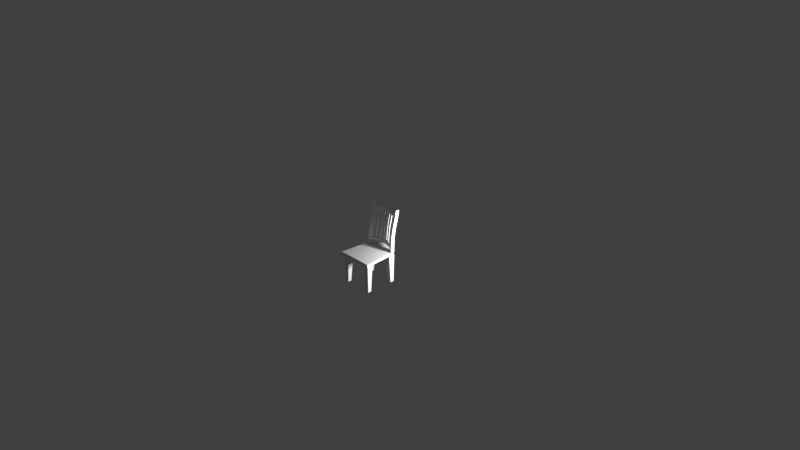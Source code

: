 # Source: chair.blend  (saved by Blender 2.79.0; exported with 4.5.12 LTS)
import bpy
from mathutils import Matrix  # noqa: F401  (used for matrix-valued properties, if any)

bpy.ops.wm.read_factory_settings(use_empty=True)
scene = bpy.context.scene
scene.name = 'Scene'

# ---- collections
col_collection_1 = bpy.data.collections.new('Collection 1'); scene.collection.children.link(col_collection_1)

# ---- materials (node trees are filled in below, after node groups)
mat_material = bpy.data.materials.new('Material')
mat_material.alpha_threshold = 0.0
mat_material.use_transparent_shadow = False
mat_material.roughness = 0.5
mat_material.line_color = (0.0, 0.0, 0.0, 1.0)

# ---- material node trees

# ---- world
world_world = bpy.data.worlds.new('World'); scene.world = world_world
world_world.color = (0.05088, 0.05088, 0.05088)
world_world.use_sun_shadow = False
world_world.sun_shadow_jitter_overblur = 0.0
world_world.cycles.sampling_method = 'MANUAL'

# ---- cameras
cam_camera = bpy.data.cameras.new('Camera')
cam_camera.clip_end = 100.0
cam_camera.lens = 35.0
cam_camera.sensor_width = 32.0
cam_camera.sensor_height = 18.0
cam_camera.ortho_scale = 7.314
cam_camera.dof.focus_distance = 0.0
cam_camera.dof.aperture_fstop = 128.0

# ---- lights
light_lamp = bpy.data.lights.new('Lamp', 'POINT')
light_lamp.transmission_factor = 0.0
light_lamp.cutoff_distance = 30.0
light_lamp.energy = 100.0
light_lamp.shadow_buffer_clip_start = 1.001
light_lamp.shadow_soft_size = 0.1
light_lamp.shadow_maximum_resolution = 0.006
light_lamp.use_absolute_resolution = True

# ---- meshes
me_cube = bpy.data.meshes.new('Cube')
me_cube.from_pydata([(-1.134, 1.142, -1.0), (-1.134, 1.142, 1.0), (0.0, 1.119, -1.0), (0.0, 1.119, 1.0), (-1.098, 0.7941, -1.0), (-1.098, 0.7941, 1.0), (0.0, 0.7701, 1.0), (-0.7693, 1.119, -1.0), (-0.7693, 1.119, 1.0), (-0.7693, 0.7701, 1.0), (-0.6938, 1.0, 1.001), (-1.0, 1.0, 1.001), (-1.0, 0.6374, 0.9988), (-0.6938, 0.6374, 0.9988), (-0.7693, 0.9991, 36.16), (-1.0, 0.9991, 36.16), (-1.0, 0.7691, 36.16), (-0.7693, 0.7691, 36.16), (-0.7693, 1.119, -2.409), (-1.134, 1.142, -2.409), (-1.098, 0.7941, -2.409), (0.0, 0.7701, -2.409), (0.0, 1.119, -2.409), (-0.7693, 0.7701, -2.409), (-0.9683, -1.042, -1.0), (-0.9683, -1.042, 1.0), (0.0, -1.393, -1.0), (0.0, -1.393, 1.0), (-1.042, 0.02606, -1.0), (-1.042, 0.02606, 1.0), (0.0, -0.06337, 1.0), (0.0, -0.06337, -1.0), (-0.9851, -0.7974, -1.0), (-0.9851, -0.7974, 1.0), (0.0, -1.132, 1.0), (-0.7693, -1.149, -1.0), (-0.7693, -1.149, 1.0), (-0.7693, -0.002211, 1.0), (-0.7693, -0.002211, -1.0), (-0.7693, -0.9082, 1.0), (-0.6938, -1.183, 1.001), (-1.0, -1.059, 1.001), (-1.0, -0.6791, 0.9988), (-0.6938, -0.7858, 0.9988), (-0.7693, -0.9991, 36.16), (-1.0, -0.9991, 36.16), (-1.0, -0.7691, 36.16), (-0.7693, -0.7691, 36.16), (-0.7693, -1.149, -2.409), (-0.9683, -1.042, -2.409), (-0.9851, -0.7974, -2.409), (0.0, -1.132, -2.409), (0.0, -1.393, -2.409), (-0.7693, -0.003113, -2.409), (-1.042, 0.02606, -2.409), (0.0, -0.06821, -2.409), (-0.7693, -0.9082, -2.409), (-0.7693, -1.149, -2.409), (-1.0, -1.059, -2.409), (-1.0, -0.8228, -2.409), (-0.7693, -0.9082, -2.409), (-0.7778, -1.537, -54.15), (-1.006, -1.446, -54.19), (-1.001, -1.215, -54.82), (-0.7724, -1.303, -54.78), (-0.7731, -1.522, -54.17), (-1.002, -1.431, -54.21), (-0.9962, -1.201, -54.83), (-0.7677, -1.289, -54.8), (-0.7511, -1.23, -44.27), (-0.7638, -1.287, -50.66), (-0.9922, -1.194, -50.71), (-0.9796, -1.136, -44.32), (-0.9847, -1.366, -43.73), (-0.9976, -1.425, -50.08), (-0.7692, -1.521, -50.03), (-0.7562, -1.461, -43.68), (-0.7299, -1.284, -44.15), (-0.7426, -1.342, -50.53), (-0.746, -1.49, -50.13), (-0.733, -1.43, -43.78), (0.0, -1.449, -44.08), (0.0, -1.486, -50.48), (0.0, -1.634, -50.17), (0.0, -1.593, -43.79), (-0.9961, -0.8333, -9.519), (-0.9993, -0.8261, -5.981), (-0.7658, -1.156, -9.491), (-0.7687, -1.151, -5.977), (-0.7687, -0.9128, -5.981), (-0.7655, -0.9215, -9.517), (-0.9994, -1.061, -5.977), (-0.9963, -1.066, -9.493), (-0.7489, -0.9605, -9.514), (-0.752, -0.9521, -5.981), (-0.7521, -1.129, -5.977), (-0.7491, -1.135, -9.494), (0.0, -1.185, -9.508), (0.0, -1.175, -5.979), (0.0, -1.364, -5.979), (0.0, -1.366, -9.502), (-0.6237, -1.015, -9.512), (-0.4986, -1.068, -9.51), (-0.3736, -1.115, -9.508), (-0.2487, -1.152, -9.508), (-0.1239, -1.177, -9.508), (-0.1254, -1.166, -5.979), (-0.2508, -1.142, -5.979), (-0.376, -1.104, -5.98), (-0.5013, -1.058, -5.98), (-0.6267, -1.006, -5.98), (-0.6238, -1.19, -9.493), (-0.4988, -1.243, -9.492), (-0.3738, -1.292, -9.493), (-0.249, -1.331, -9.496), (-0.1241, -1.357, -9.499), (-0.6267, -1.184, -5.977), (-0.5014, -1.238, -5.977), (-0.3761, -1.287, -5.978), (-0.2508, -1.327, -5.979), (-0.1254, -1.354, -5.979), (-0.61, -1.484, -43.73), (-0.4872, -1.532, -43.7), (-0.3643, -1.569, -43.68), (-0.2413, -1.594, -43.69), (-0.118, -1.602, -43.72), (-0.1151, -1.458, -44.03), (-0.2383, -1.45, -44.02), (-0.3612, -1.425, -44.03), (-0.4841, -1.386, -44.06), (-0.607, -1.336, -44.1), (-0.1256, -1.501, -50.43), (-0.2496, -1.497, -50.4), (-0.3732, -1.476, -50.41), (-0.4965, -1.44, -50.44), (-0.6196, -1.393, -50.48), (-0.1286, -1.649, -50.09), (-0.2527, -1.645, -50.05), (-0.3764, -1.624, -50.03), (-0.4998, -1.589, -50.05), (-0.6229, -1.543, -50.08), (0.0, -1.565, -43.85), (0.0, -1.482, -44.01), (-0.1174, -1.574, -43.78), (0.0, -1.226, -9.506), (0.0, -1.33, -9.503), (-0.1239, -1.217, -9.505), (-0.124, -1.321, -9.501), (-0.6237, -1.054, -9.507), (-0.4986, -1.107, -9.506), (-0.3736, -1.154, -9.505), (-0.2487, -1.192, -9.505), (-0.6238, -1.154, -9.496), (-0.4987, -1.208, -9.496), (-0.3737, -1.256, -9.496), (-0.2489, -1.295, -9.498), (-0.6094, -1.455, -43.81), (-0.4865, -1.503, -43.77), (-0.3637, -1.541, -43.75), (-0.2407, -1.565, -43.75), (-0.1158, -1.491, -43.96), (-0.2389, -1.482, -43.94), (-0.3619, -1.457, -43.95), (-0.4847, -1.419, -43.98), (-0.6076, -1.37, -44.02), (-0.577, -0.01816, 1.0), (-0.3847, -0.03964, 1.0), (-0.1923, -0.05687, 1.0), (-0.577, 0.7701, 1.0), (-0.3847, 0.7701, 1.0), (-0.1923, 0.7701, 1.0), (-0.1923, 1.119, -1.0), (-0.3847, 1.119, -1.0), (-0.577, 1.119, -1.0), (-0.1923, 1.119, 1.0), (-0.3847, 1.119, 1.0), (-0.577, 1.119, 1.0), (-0.1923, 1.119, -2.409), (-0.3847, 1.119, -2.409), (-0.577, 1.119, -2.409), (-0.1923, 0.7701, -2.409), (-0.3847, 0.7701, -2.409), (-0.577, 0.7701, -2.409), (-0.577, -0.9879, 1.0), (-0.3847, -1.061, 1.0), (-0.1923, -1.113, 1.0), (-0.1923, -1.37, -1.0), (-0.3847, -1.312, -1.0), (-0.577, -1.234, -1.0), (-0.1923, -1.37, 1.0), (-0.3847, -1.312, 1.0), (-0.577, -1.234, 1.0), (-0.1923, -1.37, -2.409), (-0.3847, -1.312, -2.409), (-0.577, -1.234, -2.409), (-0.1923, -1.113, -2.409), (-0.3847, -1.061, -2.409), (-0.577, -0.9879, -2.409), (0.0, -1.503, -36.99), (0.0, -1.437, -30.12), (0.0, -1.383, -23.25), (0.0, -1.346, -16.38), (-0.1172, -1.339, -16.37), (-0.1102, -1.378, -23.23), (-0.1069, -1.436, -30.09), (-0.1094, -1.506, -36.94), (-0.1167, -1.24, -16.4), (-0.1093, -1.283, -23.3), (-0.1056, -1.345, -30.21), (-0.1078, -1.419, -37.1), (0.0, -1.246, -16.41), (0.0, -1.287, -23.32), (0.0, -1.346, -30.23), (0.0, -1.416, -37.14), (-0.3646, -1.18, -16.4), (-0.3558, -1.227, -23.3), (-0.3513, -1.295, -30.21), (-0.3534, -1.377, -37.09), (-0.355, -1.463, -36.92), (-0.3527, -1.386, -30.07), (-0.3567, -1.322, -23.21), (-0.3651, -1.278, -16.35), (-0.2323, -1.492, -36.92), (-0.2298, -1.418, -30.07), (-0.2334, -1.357, -23.21), (-0.2411, -1.315, -16.36), (-0.2306, -1.406, -37.09), (-0.2284, -1.328, -30.2), (-0.2324, -1.262, -23.3), (-0.2406, -1.217, -16.4), (-0.6134, -1.081, -16.41), (-0.6033, -1.13, -23.33), (-0.5978, -1.2, -30.26), (-0.5993, -1.284, -37.16), (-0.6008, -1.373, -36.97), (-0.599, -1.291, -30.11), (-0.604, -1.224, -23.24), (-0.6137, -1.178, -16.36), (-0.4778, -1.423, -36.94), (-0.4757, -1.343, -30.09), (-0.4802, -1.276, -23.22), (-0.4893, -1.231, -16.36), (-0.4762, -1.335, -37.12), (-0.4744, -1.251, -30.23), (-0.4793, -1.182, -23.31), (-0.4888, -1.133, -16.4), (-0.7555, -0.9453, -16.45), (-0.7456, -0.9904, -23.43), (-0.7404, -1.06, -30.41), (-0.7422, -1.145, -37.37), (-0.9868, -1.089, -16.35), (-0.9776, -1.135, -23.21), (-0.973, -1.202, -30.07), (-0.9754, -1.284, -36.91), (-0.971, -1.052, -37.41), (-0.9697, -0.9685, -30.44), (-0.9754, -0.9001, -23.44), (-0.9858, -0.8563, -16.46), (-0.7466, -1.378, -36.87), (-0.7438, -1.295, -30.03), (-0.7478, -1.227, -23.19), (-0.7566, -1.181, -16.34), (-1.127, 1.135, -1.0), (-1.128, 1.136, 0.9943), (0.0, 1.109, -1.0), (0.0, 1.112, 0.9929), (-1.088, 0.7949, -1.0), (-1.091, 0.7947, 0.9929), (0.0, 0.7701, 0.99), (-0.7696, 1.109, -1.0), (-0.7695, 1.112, 0.9929), (-0.7743, 0.7614, 0.9999), (-0.6996, 0.9942, 1.007), (-0.997, 0.997, 0.9922), (-0.9942, 0.6431, 1.005), (-0.6995, 0.6431, 1.005), (-0.7751, 0.9933, 36.15), (-0.9942, 0.9933, 36.15), (-0.9942, 0.7749, 36.15), (-0.7751, 0.7749, 36.15), (-0.7695, 1.112, -2.401), (-1.128, 1.136, -2.403), (-1.091, 0.7947, -2.402), (0.0, 0.7701, -2.399), (0.0, 1.112, -2.402), (-0.7693, 0.7701, -2.399), (-0.9599, -1.036, -1.0), (-0.9636, -1.038, 1.008), (0.001171, -1.383, -1.0), (0.0008594, -1.386, 0.9932), (-1.032, 0.02426, -1.0), (-1.035, 0.02656, 0.9929), (0.0, -0.06337, 0.99), (-0.0008176, -0.07333, -1.0), (-0.9752, -0.7967, -1.0), (-0.9781, -0.7968, 1.007), (0.0, -1.132, 0.99), (-0.7649, -1.14, -1.0), (-0.7661, -1.143, 1.007), (-0.7693, -0.002211, 0.99), (-0.7703, -0.01217, -1.0), (-0.7691, -0.8982, 0.9999), (-0.6991, -1.176, 1.006), (-0.9938, -1.054, 1.007), (-0.9946, -0.6856, 1.004), (-0.6998, -0.7907, 1.005), (-0.7742, -0.993, 36.15), (-0.9934, -0.9938, 36.15), (-0.995, -0.7752, 36.15), (-0.7758, -0.7745, 36.15), (-0.765, -1.141, -2.407), (-0.9637, -1.039, -2.417), (-0.9781, -0.7969, -2.402), (0.0, -1.132, -2.399), (0.0008594, -1.386, -2.402), (-0.7697, -0.007563, -2.4), (-1.035, 0.0231, -2.402), (-0.0003653, -0.07266, -2.4), (-0.7693, -0.9082, -2.399), (-0.7735, -1.143, -2.415), (-0.9934, -1.055, -2.415), (-0.9953, -0.8296, -2.414), (-0.7763, -0.9131, -2.403), (-0.7828, -1.529, -54.15), (-0.9989, -1.44, -54.19), (-1.01, -1.219, -54.82), (-0.7697, -1.312, -54.78), (-0.7644, -1.519, -54.16), (-1.005, -1.423, -54.21), (-0.9997, -1.195, -54.84), (-0.7609, -1.286, -54.8), (-0.7583, -1.237, -44.27), (-0.7722, -1.293, -50.66), (-0.9867, -1.203, -50.71), (-0.9742, -1.145, -44.32), (-0.9763, -1.361, -43.73), (-0.9892, -1.42, -50.08), (-0.7719, -1.511, -50.03), (-0.7616, -1.453, -43.68), (-0.7335, -1.293, -44.15), (-0.7493, -1.337, -50.52), (-0.7436, -1.48, -50.13), (-0.741, -1.433, -43.78), (-0.006478, -1.456, -44.08), (-0.003821, -1.488, -50.47), (-0.006454, -1.627, -50.17), (-0.007422, -1.591, -43.8), (-0.9904, -0.8415, -9.519), (-0.9936, -0.8343, -5.981), (-0.7712, -1.148, -9.491), (-0.7742, -1.142, -5.977), (-0.7768, -0.9187, -5.981), (-0.7736, -0.9273, -9.517), (-0.9911, -1.055, -5.977), (-0.9881, -1.06, -9.493), (-0.7533, -0.9533, -9.519), (-0.7565, -0.9447, -5.975), (-0.7587, -1.134, -5.971), (-0.7558, -1.14, -9.499), (0.0004221, -1.178, -9.515), (0.0004584, -1.168, -5.972), (-0.0005435, -1.371, -5.972), (-0.0007093, -1.373, -9.509), (-0.621, -1.009, -9.519), (-0.4961, -1.061, -9.517), (-0.3715, -1.108, -9.516), (-0.2471, -1.146, -9.515), (-0.1231, -1.17, -9.515), (-0.1245, -1.16, -5.972), (-0.2491, -1.135, -5.972), (-0.3738, -1.098, -5.972), (-0.4987, -1.051, -5.973), (-0.6239, -0.9993, -5.973), (-0.6268, -1.196, -9.499), (-0.5016, -1.25, -9.499), (-0.3763, -1.299, -9.5), (-0.2509, -1.338, -9.502), (-0.1253, -1.364, -9.506), (-0.6295, -1.191, -5.97), (-0.504, -1.245, -5.97), (-0.3784, -1.294, -5.971), (-0.2526, -1.334, -5.972), (-0.1265, -1.361, -5.972), (-0.6067, -1.484, -43.74), (-0.4847, -1.531, -43.71), (-0.3636, -1.568, -43.69), (-0.2425, -1.592, -43.69), (-0.1215, -1.6, -43.73), (-0.1157, -1.468, -44.04), (-0.2397, -1.459, -44.02), (-0.3633, -1.434, -44.03), (-0.4868, -1.396, -44.06), (-0.6101, -1.346, -44.1), (-0.1221, -1.503, -50.42), (-0.2485, -1.499, -50.39), (-0.3746, -1.477, -50.4), (-0.4995, -1.44, -50.43), (-0.6231, -1.393, -50.47), (-0.1282, -1.64, -50.09), (-0.2514, -1.635, -50.05), (-0.3743, -1.614, -50.03), (-0.497, -1.58, -50.05), (-0.6197, -1.534, -50.08), (0.009856, -1.564, -43.85), (0.007026, -1.489, -44.01), (-0.1214, -1.578, -43.79), (-0.0004755, -1.233, -9.513), (0.0002719, -1.323, -9.511), (-0.1152, -1.221, -9.509), (-0.1151, -1.318, -9.504), (-0.6303, -1.059, -9.513), (-0.508, -1.109, -9.504), (-0.3655, -1.157, -9.51), (-0.2582, -1.195, -9.506), (-0.6293, -1.147, -9.501), (-0.5077, -1.203, -9.495), (-0.3647, -1.254, -9.5), (-0.2579, -1.292, -9.501), (-0.613, -1.454, -43.82), (-0.4798, -1.501, -43.78), (-0.3681, -1.542, -43.76), (-0.2354, -1.559, -43.76), (-0.1209, -1.499, -43.96), (-0.2325, -1.49, -43.94), (-0.369, -1.464, -43.95), (-0.4792, -1.427, -43.98), (-0.6152, -1.376, -44.02), (-0.577, -0.01816, 0.99), (-0.3847, -0.03964, 0.99), (-0.1923, -0.05687, 0.99), (-0.577, 0.7701, 0.99), (-0.3847, 0.7701, 0.99), (-0.1923, 0.7701, 0.99), (-0.1923, 1.109, -1.0), (-0.3847, 1.109, -1.0), (-0.577, 1.109, -1.0), (-0.1923, 1.112, 0.9929), (-0.3847, 1.112, 0.9929), (-0.577, 1.112, 0.9929), (-0.1923, 1.112, -2.402), (-0.3847, 1.112, -2.402), (-0.577, 1.112, -2.402), (-0.1923, 0.7701, -2.399), (-0.3847, 0.7701, -2.399), (-0.577, 0.7701, -2.399), (-0.577, -0.9879, 0.99), (-0.3847, -1.061, 0.99), (-0.1923, -1.113, 0.99), (-0.1903, -1.361, -1.0), (-0.3813, -1.303, -1.0), (-0.5731, -1.225, -1.0), (-0.1909, -1.363, 0.9931), (-0.3823, -1.306, 0.993), (-0.5742, -1.228, 0.993), (-0.1909, -1.363, -2.402), (-0.3823, -1.306, -2.402), (-0.5742, -1.228, -2.402), (-0.1923, -1.113, -2.399), (-0.3847, -1.061, -2.399), (-0.577, -0.9879, -2.399), (-0.0003977, -1.493, -36.99), (6.104e-05, -1.427, -30.12), (0.0003842, -1.373, -23.25), (0.0005795, -1.336, -16.38), (-0.1099, -1.332, -16.37), (-0.1029, -1.371, -23.23), (-0.09977, -1.429, -30.09), (-0.1024, -1.498, -36.94), (-0.1099, -1.247, -16.4), (-0.1024, -1.29, -23.3), (-0.09863, -1.352, -30.21), (-0.1007, -1.426, -37.1), (-0.0005432, -1.256, -16.41), (-0.0003632, -1.297, -23.32), (-6.012e-05, -1.356, -30.23), (0.0003815, -1.426, -37.14), (-0.3586, -1.188, -16.4), (-0.3498, -1.235, -23.3), (-0.3453, -1.303, -30.21), (-0.3473, -1.385, -37.09), (-0.3472, -1.457, -36.92), (-0.3447, -1.38, -30.07), (-0.3487, -1.316, -23.21), (-0.3571, -1.272, -16.35), (-0.2384, -1.484, -36.92), (-0.2359, -1.41, -30.07), (-0.2394, -1.349, -23.21), (-0.2471, -1.307, -16.36), (-0.2385, -1.412, -37.09), (-0.2364, -1.334, -30.2), (-0.2404, -1.268, -23.3), (-0.2486, -1.223, -16.4), (-0.6079, -1.089, -16.41), (-0.5978, -1.138, -23.33), (-0.5924, -1.208, -30.26), (-0.5938, -1.293, -37.16), (-0.5925, -1.367, -36.97), (-0.5907, -1.286, -30.11), (-0.5957, -1.218, -23.24), (-0.6054, -1.172, -16.36), (-0.4833, -1.414, -36.94), (-0.4812, -1.334, -30.09), (-0.4857, -1.268, -23.22), (-0.4948, -1.222, -16.36), (-0.4846, -1.341, -37.12), (-0.4828, -1.257, -30.23), (-0.4877, -1.187, -23.31), (-0.4972, -1.139, -16.4), (-0.7637, -0.951, -16.45), (-0.7539, -0.996, -23.43), (-0.7487, -1.066, -30.41), (-0.7505, -1.15, -37.37), (-0.9785, -1.084, -16.35), (-0.9693, -1.129, -23.21), (-0.9647, -1.196, -30.07), (-0.967, -1.278, -36.91), (-0.9655, -1.061, -37.41), (-0.9642, -0.9769, -30.44), (-0.9699, -0.9084, -23.44), (-0.9801, -0.8645, -16.46), (-0.7521, -1.37, -36.87), (-0.7493, -1.287, -30.03), (-0.7534, -1.219, -23.19), (-0.7622, -1.172, -16.34)], [], [(4, 5, 1, 0), (8, 7, 0, 1), (9, 5, 29, 37), (4, 0, 19, 20), (171, 2, 22, 177), (9, 8, 10, 13), (28, 29, 5, 4), (176, 8, 9, 168), (0, 7, 18, 19), (28, 4, 20, 54), (168, 9, 37, 165), (176, 173, 7, 8), (12, 13, 17, 16), (8, 1, 11, 10), (5, 9, 13, 12), (1, 5, 12, 11), (14, 15, 16, 17), (10, 11, 15, 14), (13, 10, 14, 17), (11, 12, 16, 15), (23, 53, 54, 20), (18, 23, 20, 19), (179, 182, 23, 18), (21, 55, 53, 23, 182, 181, 180), (32, 24, 25, 33), (36, 25, 24, 35), (39, 37, 29, 33), (32, 50, 49, 24), (186, 192, 52, 26), (39, 43, 40, 36), (28, 32, 33, 29), (191, 183, 39, 36), (24, 49, 48, 35), (28, 54, 50, 32), (183, 165, 37, 39), (191, 36, 35, 188), (42, 46, 47, 43), (36, 40, 41, 25), (33, 42, 43, 39), (25, 41, 42, 33), (44, 47, 46, 45), (40, 44, 45, 41), (43, 47, 44, 40), (41, 45, 46, 42), (56, 50, 54, 53), (50, 56, 60, 59), (194, 48, 56, 197), (51, 195, 196, 197, 56, 53, 55), (31, 55, 53, 38), (38, 53, 54, 28), (71, 70, 64, 63), (49, 50, 59, 58), (56, 48, 57, 60), (48, 49, 58, 57), (64, 61, 65, 68), (75, 74, 62, 61), (70, 75, 61, 64), (74, 71, 63, 62), (65, 66, 67, 68), (62, 63, 67, 66), (63, 64, 68, 67), (61, 62, 66, 65), (253, 254, 72, 73), (73, 72, 71, 74), (249, 258, 76, 69), (75, 70, 78, 79), (258, 253, 73, 76), (76, 73, 74, 75), (254, 249, 69, 72), (72, 69, 70, 71), (115, 100, 145, 147), (76, 75, 79, 80), (70, 69, 77, 78), (69, 76, 80, 77), (81, 84, 83, 82), (131, 126, 81, 82), (136, 131, 82, 83), (125, 136, 83, 84), (59, 60, 89, 86), (86, 89, 90, 85), (57, 58, 91, 88), (88, 91, 92, 87), (60, 57, 88, 89), (90, 89, 95, 96), (58, 59, 86, 91), (91, 86, 85, 92), (106, 105, 97, 98), (88, 87, 93, 94), (89, 88, 94, 95), (87, 90, 96, 93), (126, 125, 143, 160), (115, 120, 99, 100), (120, 106, 98, 99), (95, 94, 110, 116), (116, 110, 109, 117), (117, 109, 108, 118), (118, 108, 107, 119), (119, 107, 106, 120), (96, 95, 116, 111), (111, 116, 117, 112), (112, 117, 118, 113), (113, 118, 119, 114), (114, 119, 120, 115), (93, 96, 111, 101), (129, 130, 164, 163), (102, 112, 113, 103), (105, 115, 147, 146), (104, 114, 115, 105), (94, 93, 101, 110), (110, 101, 102, 109), (109, 102, 103, 108), (108, 103, 104, 107), (107, 104, 105, 106), (80, 79, 140, 121), (121, 140, 139, 122), (122, 139, 138, 123), (123, 138, 137, 124), (124, 137, 136, 125), (79, 78, 135, 140), (140, 135, 134, 139), (139, 134, 133, 138), (138, 133, 132, 137), (137, 132, 131, 136), (78, 77, 130, 135), (135, 130, 129, 134), (134, 129, 128, 133), (133, 128, 127, 132), (132, 127, 126, 131), (77, 80, 121, 130), (121, 122, 157, 156), (129, 122, 123, 128), (124, 127, 161, 159), (127, 124, 125, 126), (113, 114, 155, 154), (123, 124, 159, 158), (84, 81, 142, 141), (101, 111, 152, 148), (81, 126, 160, 142), (130, 121, 156, 164), (125, 84, 141, 143), (102, 101, 148, 149), (112, 102, 149, 153), (122, 129, 163, 157), (233, 164, 156, 234), (103, 113, 154, 150), (127, 128, 162, 161), (128, 123, 158, 162), (104, 103, 150, 151), (114, 104, 151, 155), (97, 105, 146, 144), (111, 112, 153, 152), (234, 156, 157, 238), (238, 157, 163, 242), (242, 163, 164, 233), (217, 162, 158, 218), (218, 158, 159, 222), (222, 159, 161, 226), (226, 161, 162, 217), (201, 145, 147, 202), (202, 147, 146, 206), (206, 146, 144, 210), (52, 192, 195, 51), (192, 193, 196, 195), (193, 194, 197, 196), (27, 189, 186, 26), (189, 190, 187, 186), (190, 191, 188, 187), (34, 30, 167, 185), (185, 167, 166, 184), (184, 166, 165, 183), (27, 34, 185, 189), (189, 185, 184, 190), (190, 184, 183, 191), (35, 48, 194, 188), (188, 194, 193, 187), (187, 193, 192, 186), (22, 21, 180, 177), (177, 180, 181, 178), (178, 181, 182, 179), (3, 2, 171, 174), (174, 171, 172, 175), (175, 172, 173, 176), (6, 170, 167, 30), (170, 169, 166, 167), (169, 168, 165, 166), (3, 174, 170, 6), (174, 175, 169, 170), (175, 176, 168, 169), (7, 173, 179, 18), (173, 172, 178, 179), (172, 171, 177, 178), (160, 209, 213, 142), (209, 208, 212, 213), (208, 207, 211, 212), (207, 206, 210, 211), (143, 205, 209, 160), (205, 204, 208, 209), (204, 203, 207, 208), (203, 202, 206, 207), (141, 198, 205, 143), (198, 199, 204, 205), (199, 200, 203, 204), (200, 201, 202, 203), (151, 229, 214, 150), (229, 228, 215, 214), (228, 227, 216, 215), (227, 226, 217, 216), (155, 225, 229, 151), (225, 224, 228, 229), (224, 223, 227, 228), (223, 222, 226, 227), (154, 221, 225, 155), (221, 220, 224, 225), (220, 219, 223, 224), (219, 218, 222, 223), (150, 214, 221, 154), (214, 215, 220, 221), (215, 216, 219, 220), (216, 217, 218, 219), (149, 245, 230, 148), (245, 244, 231, 230), (244, 243, 232, 231), (243, 242, 233, 232), (153, 241, 245, 149), (241, 240, 244, 245), (240, 239, 243, 244), (239, 238, 242, 243), (152, 237, 241, 153), (237, 236, 240, 241), (236, 235, 239, 240), (235, 234, 238, 239), (148, 230, 237, 152), (230, 231, 236, 237), (231, 232, 235, 236), (232, 233, 234, 235), (85, 90, 246, 257), (257, 246, 247, 256), (256, 247, 248, 255), (255, 248, 249, 254), (87, 92, 250, 261), (261, 250, 251, 260), (260, 251, 252, 259), (259, 252, 253, 258), (90, 87, 261, 246), (246, 261, 260, 247), (247, 260, 259, 248), (248, 259, 258, 249), (92, 85, 257, 250), (250, 257, 256, 251), (251, 256, 255, 252), (252, 255, 254, 253), (266, 262, 263, 267), (270, 263, 262, 269), (271, 299, 291, 267), (266, 282, 281, 262), (433, 439, 284, 264), (271, 275, 272, 270), (290, 266, 267, 291), (438, 430, 271, 270), (262, 281, 280, 269), (290, 316, 282, 266), (430, 427, 299, 271), (438, 270, 269, 435), (274, 278, 279, 275), (270, 272, 273, 263), (267, 274, 275, 271), (263, 273, 274, 267), (276, 279, 278, 277), (272, 276, 277, 273), (275, 279, 276, 272), (273, 277, 278, 274), (285, 282, 316, 315), (280, 281, 282, 285), (441, 280, 285, 444), (283, 442, 443, 444, 285, 315, 317), (294, 295, 287, 286), (298, 297, 286, 287), (301, 295, 291, 299), (294, 286, 311, 312), (448, 288, 314, 454), (301, 298, 302, 305), (290, 291, 295, 294), (453, 298, 301, 445), (286, 297, 310, 311), (290, 294, 312, 316), (445, 301, 299, 427), (453, 450, 297, 298), (304, 305, 309, 308), (298, 287, 303, 302), (295, 301, 305, 304), (287, 295, 304, 303), (306, 307, 308, 309), (302, 303, 307, 306), (305, 302, 306, 309), (303, 304, 308, 307), (318, 315, 316, 312), (312, 321, 322, 318), (456, 459, 318, 310), (313, 317, 315, 318, 459, 458, 457), (293, 300, 315, 317), (300, 290, 316, 315), (333, 325, 326, 332), (311, 320, 321, 312), (318, 322, 319, 310), (310, 319, 320, 311), (326, 330, 327, 323), (337, 323, 324, 336), (332, 326, 323, 337), (336, 324, 325, 333), (327, 330, 329, 328), (324, 328, 329, 325), (325, 329, 330, 326), (323, 327, 328, 324), (515, 335, 334, 516), (335, 336, 333, 334), (511, 331, 338, 520), (337, 341, 340, 332), (520, 338, 335, 515), (338, 337, 336, 335), (516, 334, 331, 511), (334, 333, 332, 331), (377, 409, 407, 362), (338, 342, 341, 337), (332, 340, 339, 331), (331, 339, 342, 338), (343, 344, 345, 346), (393, 344, 343, 388), (398, 345, 344, 393), (387, 346, 345, 398), (321, 348, 351, 322), (348, 347, 352, 351), (319, 350, 353, 320), (350, 349, 354, 353), (322, 351, 350, 319), (352, 358, 357, 351), (320, 353, 348, 321), (353, 354, 347, 348), (368, 360, 359, 367), (350, 356, 355, 349), (351, 357, 356, 350), (349, 355, 358, 352), (388, 422, 405, 387), (377, 362, 361, 382), (382, 361, 360, 368), (357, 378, 372, 356), (378, 379, 371, 372), (379, 380, 370, 371), (380, 381, 369, 370), (381, 382, 368, 369), (358, 373, 378, 357), (373, 374, 379, 378), (374, 375, 380, 379), (375, 376, 381, 380), (376, 377, 382, 381), (355, 363, 373, 358), (391, 425, 426, 392), (364, 365, 375, 374), (367, 408, 409, 377), (366, 367, 377, 376), (356, 372, 363, 355), (372, 371, 364, 363), (371, 370, 365, 364), (370, 369, 366, 365), (369, 368, 367, 366), (342, 383, 402, 341), (383, 384, 401, 402), (384, 385, 400, 401), (385, 386, 399, 400), (386, 387, 398, 399), (341, 402, 397, 340), (402, 401, 396, 397), (401, 400, 395, 396), (400, 399, 394, 395), (399, 398, 393, 394), (340, 397, 392, 339), (397, 396, 391, 392), (396, 395, 390, 391), (395, 394, 389, 390), (394, 393, 388, 389), (339, 392, 383, 342), (383, 418, 419, 384), (391, 390, 385, 384), (386, 421, 423, 389), (389, 388, 387, 386), (375, 416, 417, 376), (385, 420, 421, 386), (346, 403, 404, 343), (363, 410, 414, 373), (343, 404, 422, 388), (392, 426, 418, 383), (387, 405, 403, 346), (364, 411, 410, 363), (374, 415, 411, 364), (384, 419, 425, 391), (495, 496, 418, 426), (365, 412, 416, 375), (389, 423, 424, 390), (390, 424, 420, 385), (366, 413, 412, 365), (376, 417, 413, 366), (359, 406, 408, 367), (373, 414, 415, 374), (496, 500, 419, 418), (500, 504, 425, 419), (504, 495, 426, 425), (479, 480, 420, 424), (480, 484, 421, 420), (484, 488, 423, 421), (488, 479, 424, 423), (463, 464, 409, 407), (464, 468, 408, 409), (468, 472, 406, 408), (314, 313, 457, 454), (454, 457, 458, 455), (455, 458, 459, 456), (289, 288, 448, 451), (451, 448, 449, 452), (452, 449, 450, 453), (296, 447, 429, 292), (447, 446, 428, 429), (446, 445, 427, 428), (289, 451, 447, 296), (451, 452, 446, 447), (452, 453, 445, 446), (297, 450, 456, 310), (450, 449, 455, 456), (449, 448, 454, 455), (284, 439, 442, 283), (439, 440, 443, 442), (440, 441, 444, 443), (265, 436, 433, 264), (436, 437, 434, 433), (437, 438, 435, 434), (268, 292, 429, 432), (432, 429, 428, 431), (431, 428, 427, 430), (265, 268, 432, 436), (436, 432, 431, 437), (437, 431, 430, 438), (269, 280, 441, 435), (435, 441, 440, 434), (434, 440, 439, 433), (422, 404, 475, 471), (471, 475, 474, 470), (470, 474, 473, 469), (469, 473, 472, 468), (405, 422, 471, 467), (467, 471, 470, 466), (466, 470, 469, 465), (465, 469, 468, 464), (403, 405, 467, 460), (460, 467, 466, 461), (461, 466, 465, 462), (462, 465, 464, 463), (413, 412, 476, 491), (491, 476, 477, 490), (490, 477, 478, 489), (489, 478, 479, 488), (417, 413, 491, 487), (487, 491, 490, 486), (486, 490, 489, 485), (485, 489, 488, 484), (416, 417, 487, 483), (483, 487, 486, 482), (482, 486, 485, 481), (481, 485, 484, 480), (412, 416, 483, 476), (476, 483, 482, 477), (477, 482, 481, 478), (478, 481, 480, 479), (411, 410, 492, 507), (507, 492, 493, 506), (506, 493, 494, 505), (505, 494, 495, 504), (415, 411, 507, 503), (503, 507, 506, 502), (502, 506, 505, 501), (501, 505, 504, 500), (414, 415, 503, 499), (499, 503, 502, 498), (498, 502, 501, 497), (497, 501, 500, 496), (410, 414, 499, 492), (492, 499, 498, 493), (493, 498, 497, 494), (494, 497, 496, 495), (347, 519, 508, 352), (519, 518, 509, 508), (518, 517, 510, 509), (517, 516, 511, 510), (349, 523, 512, 354), (523, 522, 513, 512), (522, 521, 514, 513), (521, 520, 515, 514), (352, 508, 523, 349), (508, 509, 522, 523), (509, 510, 521, 522), (510, 511, 520, 521), (354, 512, 519, 347), (512, 513, 518, 519), (513, 514, 517, 518), (514, 515, 516, 517), (2, 3, 265, 264), (6, 30, 292, 268), (38, 28, 290, 300), (3, 6, 268, 265), (22, 2, 264, 284), (31, 38, 300, 293), (21, 22, 284, 283), (55, 21, 283, 317), (55, 31, 293, 317), (27, 26, 288, 289), (30, 34, 296, 292), (34, 27, 289, 296), (26, 52, 314, 288), (52, 51, 313, 314), (51, 55, 317, 313), (98, 97, 359, 360), (100, 99, 361, 362), (99, 98, 360, 361), (141, 142, 404, 403), (145, 100, 362, 407), (97, 144, 406, 359), (145, 201, 463, 407), (142, 213, 475, 404), (198, 141, 403, 460), (199, 198, 460, 461), (200, 199, 461, 462), (201, 200, 462, 463), (210, 144, 406, 472), (211, 210, 472, 473), (212, 211, 473, 474), (213, 212, 474, 475)])
me_cube.materials.append(mat_material)
me_cube.use_remesh_preserve_volume = False
me_cube.use_remesh_preserve_attributes = False
me_cube.use_mirror_vertex_groups = False
me_cube.update()

# ---- objects
ob_cube = bpy.data.objects.new('Cube', me_cube)
ob_lamp = bpy.data.objects.new('Lamp', light_lamp)
ob_camera = bpy.data.objects.new('Camera', cam_camera)

# ---- transforms, parenting, visibility, modifiers, constraints
ob_cube.location = (0.0, 0.0, 0.0)
ob_cube.rotation_euler = (-3.142, -0.0, 0.0)
ob_cube.scale = (0.22, 0.22, 0.011)
ob_cube.lock_rotations_4d = False
ob_cube.empty_display_type = 'ARROWS'
ob_cube.lineart.crease_threshold = 0.0
_m = ob_cube.modifiers.new('Mirror', 'MIRROR')
_m.use_clip = True
ob_lamp.location = (1.011, 0.3922, 0.3252)
ob_lamp.rotation_euler = (0.6503, 0.05522, 1.866)
ob_lamp.scale = (22.29, 22.29, 22.29)
ob_lamp.lock_rotations_4d = False
ob_lamp.empty_display_type = 'ARROWS'
ob_lamp.color = (0.0, 0.0, 0.0, 0.0)
ob_lamp.lineart.crease_threshold = 0.0
ob_camera.location = (7.481, -6.508, 5.344)
ob_camera.rotation_euler = (1.109, 0.0, 0.8149)
ob_camera.lock_rotations_4d = False
ob_camera.empty_display_type = 'ARROWS'
ob_camera.color = (0.0, 0.0, 0.0, 0.0)
ob_camera.hide_viewport = True
ob_camera.display_type = 'WIRE'
ob_camera.lineart.crease_threshold = 0.0

# ---- collection membership
col_collection_1.objects.link(ob_cube)
col_collection_1.objects.link(ob_lamp)
col_collection_1.objects.link(ob_camera)

# ---- scene / render settings (as saved in the file)
scene.camera = ob_camera
scene.frame_start = 1; scene.frame_end = 250; scene.frame_set(1)
scene.render.engine = 'BLENDER_EEVEE_NEXT'
scene.render.resolution_percentage = 50
scene.render.dither_intensity = 0.0
scene.cycles.use_denoising = False
scene.cycles.samples = 128
scene.cycles.sampling_pattern = 'TABULATED_SOBOL'
scene.cycles.use_adaptive_sampling = False
scene.cycles.use_light_tree = False
scene.cycles.blur_glossy = 0.0
scene.cycles.sample_clamp_indirect = 0.0
scene.view_settings.view_transform = 'Standard'
bpy.context.view_layer.update()
